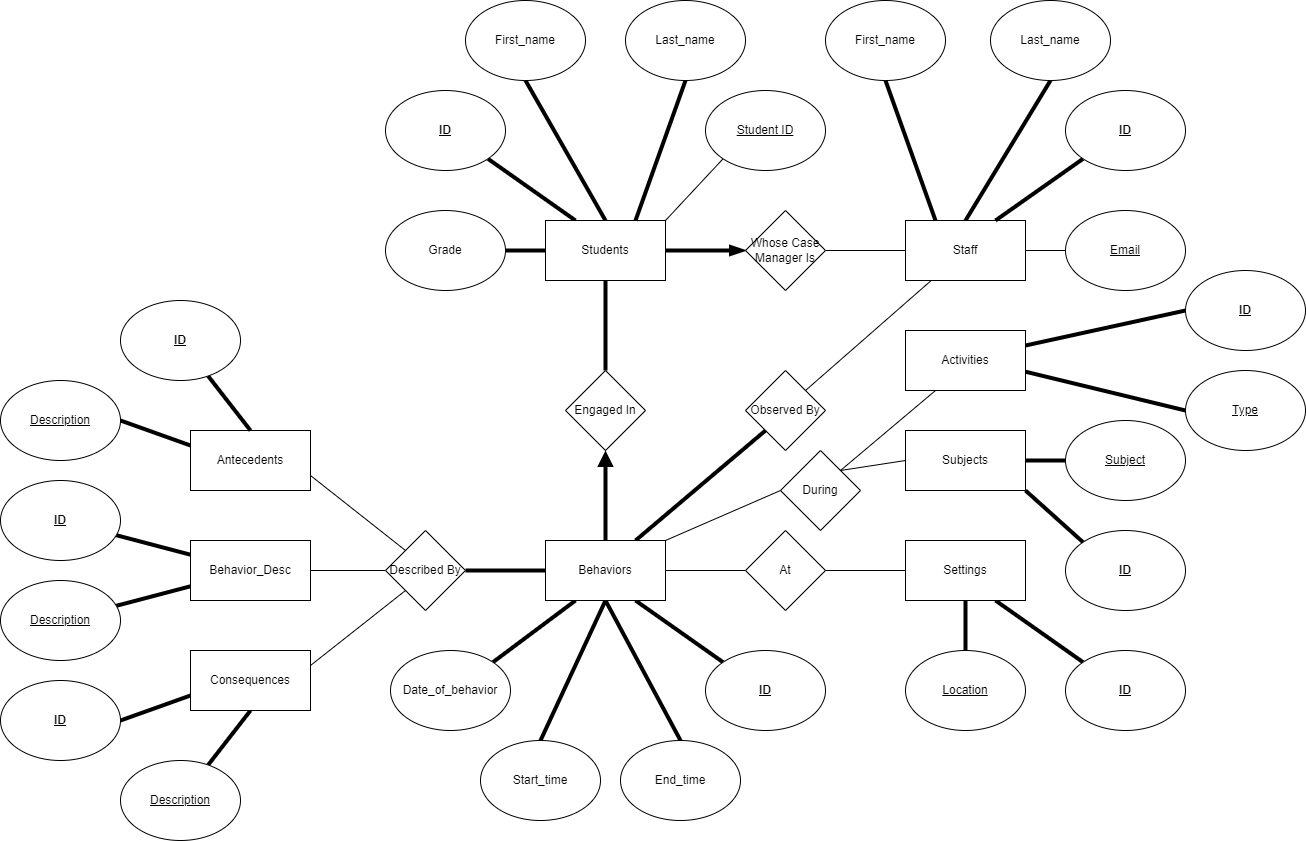

The diagram above was exported from draw.io. Its source (the exported page's mxGraphModel, read from the mxfile embedded in the PNG):
<mxGraphModel dx="1232" dy="784" grid="1" gridSize="10" guides="1" tooltips="1" connect="1" arrows="1" fold="1" page="0" pageScale="1" pageWidth="850" pageHeight="1100" math="0" shadow="0">
  <root>
    <mxCell id="0" />
    <mxCell id="1" parent="0" />
    <mxCell id="23" value="" style="edgeStyle=none;html=1;endArrow=none;endFill=0;strokeWidth=4;exitX=0.5;exitY=0;exitDx=0;exitDy=0;entryX=0.5;entryY=1;entryDx=0;entryDy=0;" parent="1" source="2" target="3" edge="1">
      <mxGeometry relative="1" as="geometry" />
    </mxCell>
    <mxCell id="24" value="" style="edgeStyle=none;html=1;strokeWidth=4;endArrow=none;endFill=0;" parent="1" source="2" target="4" edge="1">
      <mxGeometry relative="1" as="geometry" />
    </mxCell>
    <mxCell id="25" value="" style="edgeStyle=none;html=1;strokeWidth=4;endArrow=none;endFill=0;entryX=0.5;entryY=0;entryDx=0;entryDy=0;exitX=0.5;exitY=1;exitDx=0;exitDy=0;exitPerimeter=0;" parent="1" source="2" target="10" edge="1">
      <mxGeometry relative="1" as="geometry" />
    </mxCell>
    <mxCell id="30" value="" style="edgeStyle=none;html=1;strokeWidth=4;endArrow=none;endFill=0;exitX=0.75;exitY=0;exitDx=0;exitDy=0;entryX=0;entryY=1;entryDx=0;entryDy=0;" parent="1" source="12" target="5" edge="1">
      <mxGeometry relative="1" as="geometry" />
    </mxCell>
    <mxCell id="46" style="edgeStyle=none;html=1;exitX=1;exitY=0.5;exitDx=0;exitDy=0;entryX=0;entryY=0.5;entryDx=0;entryDy=0;strokeWidth=4;endArrow=blockThin;endFill=1;" parent="1" source="2" target="43" edge="1">
      <mxGeometry relative="1" as="geometry" />
    </mxCell>
    <mxCell id="52" style="edgeStyle=none;html=1;exitX=0.25;exitY=0;exitDx=0;exitDy=0;entryX=1;entryY=1;entryDx=0;entryDy=0;strokeWidth=4;endArrow=none;endFill=0;" parent="1" source="2" target="47" edge="1">
      <mxGeometry relative="1" as="geometry" />
    </mxCell>
    <mxCell id="75" style="edgeStyle=none;html=1;exitX=1;exitY=0;exitDx=0;exitDy=0;entryX=0;entryY=1;entryDx=0;entryDy=0;strokeWidth=1;endArrow=none;endFill=0;endSize=6;" parent="1" source="2" target="74" edge="1">
      <mxGeometry relative="1" as="geometry" />
    </mxCell>
    <mxCell id="2" value="Students" style="rounded=0;whiteSpace=wrap;html=1;" parent="1" vertex="1">
      <mxGeometry x="185" y="160" width="120" height="60" as="geometry" />
    </mxCell>
    <mxCell id="3" value="First_name" style="ellipse;whiteSpace=wrap;html=1;" parent="1" vertex="1">
      <mxGeometry x="105" y="-60" width="120" height="80" as="geometry" />
    </mxCell>
    <mxCell id="4" value="Grade" style="ellipse;whiteSpace=wrap;html=1;" parent="1" vertex="1">
      <mxGeometry x="25" y="150" width="120" height="80" as="geometry" />
    </mxCell>
    <mxCell id="31" value="" style="edgeStyle=none;html=1;strokeWidth=1;endArrow=none;endFill=0;exitX=1;exitY=0;exitDx=0;exitDy=0;" parent="1" source="5" target="6" edge="1">
      <mxGeometry relative="1" as="geometry" />
    </mxCell>
    <mxCell id="5" value="Observed By" style="rhombus;whiteSpace=wrap;html=1;" parent="1" vertex="1">
      <mxGeometry x="385" y="310" width="80" height="80" as="geometry" />
    </mxCell>
    <mxCell id="32" value="" style="edgeStyle=none;html=1;strokeWidth=4;endArrow=none;endFill=0;exitX=0.5;exitY=0;exitDx=0;exitDy=0;entryX=0.5;entryY=1;entryDx=0;entryDy=0;" parent="1" source="6" target="7" edge="1">
      <mxGeometry relative="1" as="geometry" />
    </mxCell>
    <mxCell id="33" value="" style="edgeStyle=none;html=1;strokeWidth=1;endArrow=none;endFill=0;" parent="1" source="6" target="8" edge="1">
      <mxGeometry relative="1" as="geometry" />
    </mxCell>
    <mxCell id="6" value="Staff" style="rounded=0;whiteSpace=wrap;html=1;" parent="1" vertex="1">
      <mxGeometry x="545" y="160" width="120" height="60" as="geometry" />
    </mxCell>
    <mxCell id="7" value="Last_name" style="ellipse;whiteSpace=wrap;html=1;" parent="1" vertex="1">
      <mxGeometry x="630" y="-60" width="120" height="80" as="geometry" />
    </mxCell>
    <mxCell id="8" value="&lt;u&gt;Email&lt;/u&gt;" style="ellipse;whiteSpace=wrap;html=1;" parent="1" vertex="1">
      <mxGeometry x="705" y="150" width="120" height="80" as="geometry" />
    </mxCell>
    <mxCell id="10" value="Engaged In" style="rhombus;whiteSpace=wrap;html=1;" parent="1" vertex="1">
      <mxGeometry x="205" y="310" width="80" height="80" as="geometry" />
    </mxCell>
    <mxCell id="27" value="" style="edgeStyle=none;html=1;strokeWidth=4;endArrow=block;endFill=1;exitX=0.5;exitY=0;exitDx=0;exitDy=0;entryX=0.5;entryY=1;entryDx=0;entryDy=0;" parent="1" source="12" target="10" edge="1">
      <mxGeometry relative="1" as="geometry" />
    </mxCell>
    <mxCell id="28" value="" style="edgeStyle=none;html=1;strokeWidth=1;endArrow=none;endFill=0;" parent="1" source="12" target="18" edge="1">
      <mxGeometry relative="1" as="geometry" />
    </mxCell>
    <mxCell id="40" style="edgeStyle=none;html=1;exitX=0.5;exitY=1;exitDx=0;exitDy=0;entryX=0.5;entryY=0;entryDx=0;entryDy=0;strokeWidth=4;endArrow=none;endFill=0;" parent="1" source="12" target="39" edge="1">
      <mxGeometry relative="1" as="geometry" />
    </mxCell>
    <mxCell id="53" style="edgeStyle=none;html=1;exitX=0.75;exitY=1;exitDx=0;exitDy=0;entryX=0;entryY=0;entryDx=0;entryDy=0;strokeWidth=4;endArrow=none;endFill=0;" parent="1" source="12" target="50" edge="1">
      <mxGeometry relative="1" as="geometry" />
    </mxCell>
    <mxCell id="70" value="" style="edgeStyle=none;html=1;strokeWidth=4;endArrow=none;endFill=0;" parent="1" source="12" target="65" edge="1">
      <mxGeometry relative="1" as="geometry" />
    </mxCell>
    <mxCell id="73" style="edgeStyle=none;html=1;exitX=0.5;exitY=1;exitDx=0;exitDy=0;entryX=0.5;entryY=0;entryDx=0;entryDy=0;strokeWidth=4;endArrow=none;endFill=0;" parent="1" source="12" target="72" edge="1">
      <mxGeometry relative="1" as="geometry" />
    </mxCell>
    <mxCell id="81" style="edgeStyle=none;html=1;exitX=1;exitY=0;exitDx=0;exitDy=0;entryX=0;entryY=0.5;entryDx=0;entryDy=0;strokeWidth=1;endArrow=none;endFill=0;endSize=6;" parent="1" source="12" target="80" edge="1">
      <mxGeometry relative="1" as="geometry" />
    </mxCell>
    <mxCell id="108" style="edgeStyle=none;html=1;exitX=0.25;exitY=1;exitDx=0;exitDy=0;entryX=1;entryY=0;entryDx=0;entryDy=0;strokeWidth=4;endArrow=none;endFill=0;endSize=6;" parent="1" source="12" target="107" edge="1">
      <mxGeometry relative="1" as="geometry" />
    </mxCell>
    <mxCell id="12" value="Behaviors" style="rounded=0;whiteSpace=wrap;html=1;" parent="1" vertex="1">
      <mxGeometry x="185" y="480" width="120" height="60" as="geometry" />
    </mxCell>
    <mxCell id="18" value="At" style="rhombus;whiteSpace=wrap;html=1;" parent="1" vertex="1">
      <mxGeometry x="385" y="470" width="80" height="80" as="geometry" />
    </mxCell>
    <mxCell id="35" value="" style="edgeStyle=none;html=1;strokeWidth=4;endArrow=none;endFill=0;" parent="1" target="20" edge="1">
      <mxGeometry relative="1" as="geometry">
        <mxPoint x="605" y="540" as="sourcePoint" />
      </mxGeometry>
    </mxCell>
    <mxCell id="36" value="" style="edgeStyle=none;html=1;strokeWidth=1;endArrow=none;endFill=0;" parent="1" source="19" target="18" edge="1">
      <mxGeometry relative="1" as="geometry" />
    </mxCell>
    <mxCell id="54" style="edgeStyle=none;html=1;exitX=0.75;exitY=1;exitDx=0;exitDy=0;entryX=0;entryY=0;entryDx=0;entryDy=0;strokeWidth=4;endArrow=none;endFill=0;" parent="1" source="19" target="49" edge="1">
      <mxGeometry relative="1" as="geometry" />
    </mxCell>
    <mxCell id="19" value="Settings" style="rounded=0;whiteSpace=wrap;html=1;" parent="1" vertex="1">
      <mxGeometry x="545" y="480" width="120" height="60" as="geometry" />
    </mxCell>
    <mxCell id="20" value="&lt;u&gt;Location&lt;/u&gt;" style="ellipse;whiteSpace=wrap;html=1;" parent="1" vertex="1">
      <mxGeometry x="545" y="590" width="120" height="80" as="geometry" />
    </mxCell>
    <mxCell id="39" value="Start_time" style="ellipse;whiteSpace=wrap;html=1;" parent="1" vertex="1">
      <mxGeometry x="120" y="680" width="120" height="80" as="geometry" />
    </mxCell>
    <mxCell id="45" style="edgeStyle=none;html=1;exitX=1;exitY=0.5;exitDx=0;exitDy=0;entryX=0;entryY=0.5;entryDx=0;entryDy=0;strokeWidth=1;endArrow=none;endFill=0;" parent="1" source="43" target="6" edge="1">
      <mxGeometry relative="1" as="geometry" />
    </mxCell>
    <mxCell id="43" value="Whose Case Manager Is" style="rhombus;whiteSpace=wrap;html=1;" parent="1" vertex="1">
      <mxGeometry x="385" y="150" width="80" height="80" as="geometry" />
    </mxCell>
    <mxCell id="47" value="&lt;b&gt;&lt;u&gt;ID&lt;/u&gt;&lt;/b&gt;" style="ellipse;whiteSpace=wrap;html=1;" parent="1" vertex="1">
      <mxGeometry x="25" y="30" width="120" height="80" as="geometry" />
    </mxCell>
    <mxCell id="51" style="edgeStyle=none;html=1;exitX=0;exitY=1;exitDx=0;exitDy=0;entryX=0.75;entryY=0;entryDx=0;entryDy=0;strokeWidth=4;endArrow=none;endFill=0;" parent="1" source="48" target="6" edge="1">
      <mxGeometry relative="1" as="geometry" />
    </mxCell>
    <mxCell id="48" value="&lt;b&gt;&lt;u&gt;ID&lt;/u&gt;&lt;/b&gt;" style="ellipse;whiteSpace=wrap;html=1;" parent="1" vertex="1">
      <mxGeometry x="705" y="30" width="120" height="80" as="geometry" />
    </mxCell>
    <mxCell id="49" value="&lt;b&gt;&lt;u&gt;ID&lt;/u&gt;&lt;/b&gt;" style="ellipse;whiteSpace=wrap;html=1;" parent="1" vertex="1">
      <mxGeometry x="705" y="590" width="120" height="80" as="geometry" />
    </mxCell>
    <mxCell id="50" value="&lt;b&gt;&lt;u&gt;ID&lt;/u&gt;&lt;/b&gt;" style="ellipse;whiteSpace=wrap;html=1;" parent="1" vertex="1">
      <mxGeometry x="345" y="590" width="120" height="80" as="geometry" />
    </mxCell>
    <mxCell id="62" value="&lt;u&gt;Subject&lt;/u&gt;" style="ellipse;whiteSpace=wrap;html=1;" parent="1" vertex="1">
      <mxGeometry x="705" y="360" width="120" height="80" as="geometry" />
    </mxCell>
    <mxCell id="67" value="" style="edgeStyle=none;html=1;endArrow=none;endFill=0;strokeWidth=4;" parent="1" source="64" target="66" edge="1">
      <mxGeometry relative="1" as="geometry" />
    </mxCell>
    <mxCell id="69" value="" style="edgeStyle=none;html=1;strokeWidth=4;endArrow=none;endFill=0;" parent="1" source="64" target="68" edge="1">
      <mxGeometry relative="1" as="geometry" />
    </mxCell>
    <mxCell id="71" value="" style="edgeStyle=none;html=1;strokeWidth=1;endArrow=none;endFill=0;" parent="1" source="64" target="65" edge="1">
      <mxGeometry relative="1" as="geometry" />
    </mxCell>
    <mxCell id="64" value="Behavior_Desc" style="rounded=0;whiteSpace=wrap;html=1;" parent="1" vertex="1">
      <mxGeometry x="-170" y="480" width="120" height="60" as="geometry" />
    </mxCell>
    <mxCell id="65" value="Described By" style="rhombus;whiteSpace=wrap;html=1;" parent="1" vertex="1">
      <mxGeometry x="25" y="470" width="80" height="80" as="geometry" />
    </mxCell>
    <mxCell id="66" value="&lt;b&gt;&lt;u&gt;ID&lt;/u&gt;&lt;/b&gt;" style="ellipse;whiteSpace=wrap;html=1;" parent="1" vertex="1">
      <mxGeometry x="-360" y="420" width="120" height="80" as="geometry" />
    </mxCell>
    <mxCell id="68" value="&lt;u&gt;Description&lt;/u&gt;" style="ellipse;whiteSpace=wrap;html=1;" parent="1" vertex="1">
      <mxGeometry x="-360" y="520" width="120" height="80" as="geometry" />
    </mxCell>
    <mxCell id="72" value="End_time" style="ellipse;whiteSpace=wrap;html=1;" parent="1" vertex="1">
      <mxGeometry x="260" y="680" width="120" height="80" as="geometry" />
    </mxCell>
    <mxCell id="74" value="&lt;u&gt;Student ID&lt;/u&gt;" style="ellipse;whiteSpace=wrap;html=1;" parent="1" vertex="1">
      <mxGeometry x="345" y="30" width="120" height="80" as="geometry" />
    </mxCell>
    <mxCell id="77" style="edgeStyle=none;html=1;exitX=0.5;exitY=1;exitDx=0;exitDy=0;entryX=0.75;entryY=0;entryDx=0;entryDy=0;strokeWidth=4;endArrow=none;endFill=0;endSize=6;" parent="1" source="76" target="2" edge="1">
      <mxGeometry relative="1" as="geometry" />
    </mxCell>
    <mxCell id="76" value="Last_name" style="ellipse;whiteSpace=wrap;html=1;" parent="1" vertex="1">
      <mxGeometry x="265" y="-60" width="120" height="80" as="geometry" />
    </mxCell>
    <mxCell id="79" style="edgeStyle=none;html=1;exitX=0.5;exitY=1;exitDx=0;exitDy=0;strokeWidth=4;endArrow=none;endFill=0;endSize=6;entryX=0.25;entryY=0;entryDx=0;entryDy=0;" parent="1" source="78" target="6" edge="1">
      <mxGeometry relative="1" as="geometry">
        <mxPoint x="600" y="160" as="targetPoint" />
      </mxGeometry>
    </mxCell>
    <mxCell id="78" value="First_name" style="ellipse;whiteSpace=wrap;html=1;" parent="1" vertex="1">
      <mxGeometry x="465" y="-60" width="120" height="80" as="geometry" />
    </mxCell>
    <mxCell id="85" style="edgeStyle=none;html=1;exitX=1;exitY=0;exitDx=0;exitDy=0;entryX=0.25;entryY=1;entryDx=0;entryDy=0;strokeWidth=1;endArrow=none;endFill=0;endSize=6;" parent="1" source="80" target="82" edge="1">
      <mxGeometry relative="1" as="geometry" />
    </mxCell>
    <mxCell id="88" style="edgeStyle=none;html=1;exitX=1;exitY=0;exitDx=0;exitDy=0;entryX=0;entryY=0.5;entryDx=0;entryDy=0;strokeWidth=1;endArrow=none;endFill=0;endSize=6;" parent="1" source="80" target="86" edge="1">
      <mxGeometry relative="1" as="geometry" />
    </mxCell>
    <mxCell id="80" value="During" style="rhombus;whiteSpace=wrap;html=1;" parent="1" vertex="1">
      <mxGeometry x="420" y="390" width="80" height="80" as="geometry" />
    </mxCell>
    <mxCell id="84" style="edgeStyle=none;html=1;entryX=0;entryY=0.5;entryDx=0;entryDy=0;strokeWidth=4;endArrow=none;endFill=0;endSize=6;" parent="1" target="83" edge="1">
      <mxGeometry relative="1" as="geometry">
        <mxPoint x="660" y="310" as="sourcePoint" />
      </mxGeometry>
    </mxCell>
    <mxCell id="82" value="Activities" style="rounded=0;whiteSpace=wrap;html=1;" parent="1" vertex="1">
      <mxGeometry x="545" y="270" width="120" height="60" as="geometry" />
    </mxCell>
    <mxCell id="83" value="&lt;u&gt;Type&lt;/u&gt;" style="ellipse;whiteSpace=wrap;html=1;" parent="1" vertex="1">
      <mxGeometry x="825" y="310" width="120" height="80" as="geometry" />
    </mxCell>
    <mxCell id="89" style="edgeStyle=none;html=1;exitX=1;exitY=0.5;exitDx=0;exitDy=0;entryX=0;entryY=0.5;entryDx=0;entryDy=0;strokeWidth=4;endArrow=none;endFill=0;endSize=6;" parent="1" source="86" target="62" edge="1">
      <mxGeometry relative="1" as="geometry" />
    </mxCell>
    <mxCell id="91" style="edgeStyle=none;html=1;exitX=1;exitY=1;exitDx=0;exitDy=0;entryX=0;entryY=0;entryDx=0;entryDy=0;strokeWidth=4;endArrow=none;endFill=0;endSize=6;" parent="1" source="86" target="90" edge="1">
      <mxGeometry relative="1" as="geometry" />
    </mxCell>
    <mxCell id="86" value="Subjects" style="rounded=0;whiteSpace=wrap;html=1;" parent="1" vertex="1">
      <mxGeometry x="545" y="370" width="120" height="60" as="geometry" />
    </mxCell>
    <mxCell id="90" value="&lt;b&gt;&lt;u&gt;ID&lt;/u&gt;&lt;/b&gt;" style="ellipse;whiteSpace=wrap;html=1;" parent="1" vertex="1">
      <mxGeometry x="705" y="470" width="120" height="80" as="geometry" />
    </mxCell>
    <mxCell id="93" style="edgeStyle=none;html=1;exitX=0;exitY=0.5;exitDx=0;exitDy=0;entryX=1;entryY=0.25;entryDx=0;entryDy=0;strokeWidth=4;endArrow=none;endFill=0;endSize=6;" parent="1" source="92" target="82" edge="1">
      <mxGeometry relative="1" as="geometry" />
    </mxCell>
    <mxCell id="92" value="&lt;b&gt;&lt;u&gt;ID&lt;/u&gt;&lt;/b&gt;" style="ellipse;whiteSpace=wrap;html=1;" parent="1" vertex="1">
      <mxGeometry x="825" y="210" width="120" height="80" as="geometry" />
    </mxCell>
    <mxCell id="101" style="edgeStyle=none;html=1;exitX=0;exitY=0.25;exitDx=0;exitDy=0;entryX=1;entryY=0.5;entryDx=0;entryDy=0;strokeWidth=4;endArrow=none;endFill=0;endSize=6;" parent="1" source="94" target="96" edge="1">
      <mxGeometry relative="1" as="geometry" />
    </mxCell>
    <mxCell id="105" style="edgeStyle=none;html=1;exitX=1;exitY=0.75;exitDx=0;exitDy=0;entryX=0;entryY=0;entryDx=0;entryDy=0;strokeWidth=1;endArrow=none;endFill=0;endSize=6;" parent="1" source="94" target="65" edge="1">
      <mxGeometry relative="1" as="geometry" />
    </mxCell>
    <mxCell id="94" value="Antecedents" style="rounded=0;whiteSpace=wrap;html=1;" parent="1" vertex="1">
      <mxGeometry x="-170" y="370" width="120" height="60" as="geometry" />
    </mxCell>
    <mxCell id="102" style="edgeStyle=none;html=1;exitX=0;exitY=0.75;exitDx=0;exitDy=0;entryX=1;entryY=0.5;entryDx=0;entryDy=0;strokeWidth=4;endArrow=none;endFill=0;endSize=6;" parent="1" source="95" target="97" edge="1">
      <mxGeometry relative="1" as="geometry" />
    </mxCell>
    <mxCell id="104" style="edgeStyle=none;html=1;exitX=0.5;exitY=1;exitDx=0;exitDy=0;strokeWidth=4;endArrow=none;endFill=0;endSize=6;" parent="1" source="95" target="99" edge="1">
      <mxGeometry relative="1" as="geometry" />
    </mxCell>
    <mxCell id="106" style="edgeStyle=none;html=1;exitX=1;exitY=0.25;exitDx=0;exitDy=0;entryX=0;entryY=1;entryDx=0;entryDy=0;strokeWidth=1;endArrow=none;endFill=0;endSize=6;" parent="1" source="95" target="65" edge="1">
      <mxGeometry relative="1" as="geometry" />
    </mxCell>
    <mxCell id="95" value="Consequences" style="rounded=0;whiteSpace=wrap;html=1;" parent="1" vertex="1">
      <mxGeometry x="-170" y="590" width="120" height="60" as="geometry" />
    </mxCell>
    <mxCell id="96" value="&lt;u&gt;Description&lt;/u&gt;" style="ellipse;whiteSpace=wrap;html=1;" parent="1" vertex="1">
      <mxGeometry x="-360" y="320" width="120" height="80" as="geometry" />
    </mxCell>
    <mxCell id="97" value="&lt;b&gt;&lt;u&gt;ID&lt;/u&gt;&lt;/b&gt;" style="ellipse;whiteSpace=wrap;html=1;" parent="1" vertex="1">
      <mxGeometry x="-360" y="620" width="120" height="80" as="geometry" />
    </mxCell>
    <mxCell id="100" style="edgeStyle=none;html=1;entryX=0.5;entryY=0;entryDx=0;entryDy=0;strokeWidth=4;endArrow=none;endFill=0;endSize=6;" parent="1" source="98" target="94" edge="1">
      <mxGeometry relative="1" as="geometry" />
    </mxCell>
    <mxCell id="98" value="&lt;b&gt;&lt;u&gt;ID&lt;/u&gt;&lt;/b&gt;" style="ellipse;whiteSpace=wrap;html=1;" parent="1" vertex="1">
      <mxGeometry x="-240" y="240" width="120" height="80" as="geometry" />
    </mxCell>
    <mxCell id="99" value="&lt;u&gt;Description&lt;/u&gt;" style="ellipse;whiteSpace=wrap;html=1;" parent="1" vertex="1">
      <mxGeometry x="-240" y="700" width="120" height="80" as="geometry" />
    </mxCell>
    <mxCell id="107" value="Date_of_behavior" style="ellipse;whiteSpace=wrap;html=1;" parent="1" vertex="1">
      <mxGeometry x="30" y="590" width="120" height="80" as="geometry" />
    </mxCell>
  </root>
</mxGraphModel>